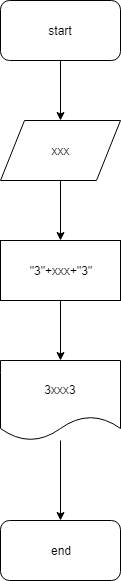

The diagram above was exported from draw.io. Its source (the exported page's mxGraphModel, read from the mxfile embedded in the PNG):
<mxGraphModel dx="1394" dy="795" grid="1" gridSize="10" guides="1" tooltips="1" connect="1" arrows="1" fold="1" page="1" pageScale="1" pageWidth="827" pageHeight="1169" math="0" shadow="0">
  <root>
    <mxCell id="0" />
    <mxCell id="1" parent="0" />
    <mxCell id="Q8uRFxpedqbORuiHFYPD-3" style="edgeStyle=orthogonalEdgeStyle;rounded=0;orthogonalLoop=1;jettySize=auto;html=1;entryX=0.5;entryY=0;entryDx=0;entryDy=0;" edge="1" parent="1" source="Q8uRFxpedqbORuiHFYPD-1" target="Q8uRFxpedqbORuiHFYPD-2">
      <mxGeometry relative="1" as="geometry" />
    </mxCell>
    <mxCell id="Q8uRFxpedqbORuiHFYPD-1" value="start" style="rounded=1;whiteSpace=wrap;html=1;" vertex="1" parent="1">
      <mxGeometry x="320" y="40" width="120" height="60" as="geometry" />
    </mxCell>
    <mxCell id="Q8uRFxpedqbORuiHFYPD-4" style="edgeStyle=orthogonalEdgeStyle;rounded=0;orthogonalLoop=1;jettySize=auto;html=1;" edge="1" parent="1" source="Q8uRFxpedqbORuiHFYPD-2">
      <mxGeometry relative="1" as="geometry">
        <mxPoint x="380" y="280" as="targetPoint" />
      </mxGeometry>
    </mxCell>
    <mxCell id="Q8uRFxpedqbORuiHFYPD-2" value="xxx" style="shape=parallelogram;perimeter=parallelogramPerimeter;whiteSpace=wrap;html=1;" vertex="1" parent="1">
      <mxGeometry x="320" y="160" width="120" height="60" as="geometry" />
    </mxCell>
    <mxCell id="Q8uRFxpedqbORuiHFYPD-7" style="edgeStyle=orthogonalEdgeStyle;rounded=0;orthogonalLoop=1;jettySize=auto;html=1;" edge="1" parent="1" source="Q8uRFxpedqbORuiHFYPD-5">
      <mxGeometry relative="1" as="geometry">
        <mxPoint x="380" y="400" as="targetPoint" />
      </mxGeometry>
    </mxCell>
    <mxCell id="Q8uRFxpedqbORuiHFYPD-5" value="&quot;3&quot;+xxx+&quot;3&quot;" style="rounded=0;whiteSpace=wrap;html=1;" vertex="1" parent="1">
      <mxGeometry x="320" y="280" width="120" height="60" as="geometry" />
    </mxCell>
    <mxCell id="Q8uRFxpedqbORuiHFYPD-9" style="edgeStyle=orthogonalEdgeStyle;rounded=0;orthogonalLoop=1;jettySize=auto;html=1;" edge="1" parent="1" source="Q8uRFxpedqbORuiHFYPD-8">
      <mxGeometry relative="1" as="geometry">
        <mxPoint x="380" y="560" as="targetPoint" />
      </mxGeometry>
    </mxCell>
    <mxCell id="Q8uRFxpedqbORuiHFYPD-8" value="3xxx3" style="shape=document;whiteSpace=wrap;html=1;boundedLbl=1;" vertex="1" parent="1">
      <mxGeometry x="320" y="400" width="120" height="80" as="geometry" />
    </mxCell>
    <mxCell id="Q8uRFxpedqbORuiHFYPD-10" value="end" style="rounded=1;whiteSpace=wrap;html=1;" vertex="1" parent="1">
      <mxGeometry x="320" y="560" width="120" height="60" as="geometry" />
    </mxCell>
  </root>
</mxGraphModel>